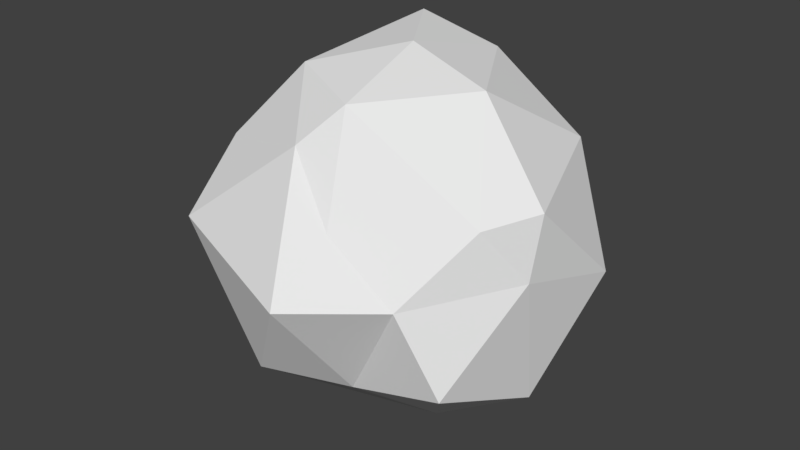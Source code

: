 # Source: astriods.blend  (saved by Blender 2.79.0; exported with 4.5.12 LTS)
import bpy
from mathutils import Matrix  # noqa: F401  (used for matrix-valued properties, if any)

bpy.ops.wm.read_factory_settings(use_empty=True)
scene = bpy.context.scene
scene.name = 'Scene'

# ---- collections
col_collection_1 = bpy.data.collections.new('Collection 1'); scene.collection.children.link(col_collection_1)
col_collection_2 = bpy.data.collections.new('Collection 2'); scene.collection.children.link(col_collection_2)
col_collection_3 = bpy.data.collections.new('Collection 3'); scene.collection.children.link(col_collection_3)
col_collection_4 = bpy.data.collections.new('Collection 4'); scene.collection.children.link(col_collection_4)
col_collection_5 = bpy.data.collections.new('Collection 5'); scene.collection.children.link(col_collection_5)

# ---- world
world_world = bpy.data.worlds.new('World'); scene.world = world_world
world_world.color = (0.05088, 0.05088, 0.05088)
world_world.use_sun_shadow = False
world_world.sun_shadow_jitter_overblur = 0.0
world_world.cycles.sampling_method = 'MANUAL'

# ---- meshes
me_icosphere_001 = bpy.data.meshes.new('Icosphere.001')
me_icosphere_001.from_pydata([(0.146, 0.1011, -1.844), (1.967, -1.361, -0.7255), (-0.1005, -1.993, -1.291), (-2.315, 0.7121, -0.5033), (-0.8503, 1.46, -0.8106), (1.137, 1.225, -0.1535), (0.2077, -1.997, 0.4694), (-1.838, -1.178, 1.085), (-1.225, 1.062, 1.7), (0.6519, 1.234, 0.9854), (1.597, -0.822, 0.5842), (0.07835, -0.03065, 1.663)], [], [(0, 1, 2), (1, 0, 5), (0, 2, 3), (0, 3, 4), (0, 4, 5), (1, 5, 10), (2, 1, 6), (3, 2, 7), (4, 3, 8), (5, 4, 9), (1, 10, 6), (2, 6, 7), (3, 7, 8), (4, 8, 9), (5, 9, 10), (6, 10, 11), (7, 6, 11), (8, 7, 11), (9, 8, 11), (10, 9, 11)])
me_icosphere_001.use_remesh_preserve_volume = False
me_icosphere_001.use_remesh_preserve_attributes = False
me_icosphere_001.use_mirror_vertex_groups = False
me_icosphere_001.update()
me_icosphere = bpy.data.meshes.new('Icosphere')
me_icosphere.from_pydata([(0.0, 0.0, -1.946), (1.737, -0.3547, -0.887), (-0.6633, -1.422, -1.073), (-1.776, 0.5737, -0.4068), (-0.2429, 1.679, -1.073), (1.737, 1.534, -0.3534), (0.6633, -1.744, 0.7976), (-1.737, -1.262, 1.073), (-1.407, 1.262, 1.073), (0.6633, 1.06, 1.073), (2.147, 0.2441, 0.7263), (0.0, 0.0, 1.791)], [], [(0, 1, 2), (1, 0, 5), (0, 2, 3), (0, 3, 4), (0, 4, 5), (1, 5, 10), (2, 1, 6), (3, 2, 7), (4, 3, 8), (5, 4, 9), (1, 10, 6), (2, 6, 7), (3, 7, 8), (4, 8, 9), (5, 9, 10), (6, 10, 11), (7, 6, 11), (8, 7, 11), (9, 8, 11), (10, 9, 11)])
me_icosphere.use_remesh_preserve_volume = False
me_icosphere.use_remesh_preserve_attributes = False
me_icosphere.use_mirror_vertex_groups = False
me_icosphere.update()
me_icosphere_002 = bpy.data.meshes.new('Icosphere.002')
me_icosphere_002.from_pydata([(0.07299, 0.05053, -1.895), (1.852, -0.8577, -0.8063), (-0.3819, -1.707, -1.182), (-2.046, 0.6077, -0.455), (-0.5466, 1.917, -1.284), (1.437, 1.379, -0.03179), (0.4355, -1.679, 0.4395), (-1.787, -1.22, 1.079), (-1.316, 1.162, 1.387), (0.6576, 1.147, 1.029), (2.282, -0.2889, 0.6552), (0.03917, -0.01533, 1.727)], [], [(0, 1, 2), (1, 0, 5), (0, 2, 3), (0, 3, 4), (0, 4, 5), (1, 5, 10), (2, 1, 6), (3, 2, 7), (4, 3, 8), (5, 4, 9), (1, 10, 6), (2, 6, 7), (3, 7, 8), (4, 8, 9), (5, 9, 10), (6, 10, 11), (7, 6, 11), (8, 7, 11), (9, 8, 11), (10, 9, 11)])
me_icosphere_002.use_remesh_preserve_volume = False
me_icosphere_002.use_remesh_preserve_attributes = False
me_icosphere_002.use_mirror_vertex_groups = False
me_icosphere_002.update()
me_icosphere_003 = bpy.data.meshes.new('Icosphere.003')
me_icosphere_003.from_pydata([(0.1095, 0.0758, -3.523), (2.778, -2.647, -1.489), (-0.5729, -3.49, -1.774), (-3.624, 0.53, -1.682), (-1.451, 3.419, -1.926), (2.155, 1.661, -1.128), (0.6533, -2.965, 1.073), (-2.681, -1.83, 1.619), (-2.468, 1.743, 2.08), (0.9865, 3.193, 1.544), (3.422, -0.7996, 1.503), (0.05876, -0.02299, 3.504), (-0.5971, -1.789, -3.078), (1.631, -1.21, -3.054), (0.8134, -2.598, -2.076), (3.119, -0.4254, -2.437), (1.57, 0.5892, -3.42), (-1.573, -0.1507, -2.952), (-2.863, -1.636, -1.723), (-0.9486, 1.4, -2.979), (-2.218, 2.107, -1.782), (0.3723, 3.112, -2.508), (3.346, -1.016, 0.2644), (3.632, 1.052, -0.2858), (0.583, -4.254, 0.1346), (2.071, -2.976, 0.1104), (-3.401, -1.117, 0.0523), (-2.621, -3.155, 0.4315), (-2.201, 2.866, 0.2353), (-3.086, 0.9362, -0.09795), (2.112, 2.891, 0.01389), (-0.3298, 3.612, -0.07884), (2.799, -1.688, 1.313), (-0.4858, -2.473, 2.176), (-3.117, -0.1326, 1.66), (-0.8468, 3.187, 2.043), (2.528, 1.711, 1.799), (0.1303, -1.88, 2.881), (1.852, -0.317, 3.082), (-1.532, -1.112, 3.063), (-1.031, 1.63, 3.506), (0.5923, 1.789, 3.062)], [], [(0, 13, 12), (1, 13, 15), (0, 12, 17), (0, 17, 19), (0, 19, 16), (1, 15, 22), (2, 14, 24), (3, 18, 26), (4, 20, 28), (5, 21, 30), (1, 22, 25), (2, 24, 27), (3, 26, 29), (4, 28, 31), (5, 30, 23), (6, 32, 37), (7, 33, 39), (8, 34, 40), (9, 35, 41), (10, 36, 38), (38, 41, 11), (38, 36, 41), (36, 9, 41), (41, 40, 11), (41, 35, 40), (35, 8, 40), (40, 39, 11), (40, 34, 39), (34, 7, 39), (39, 37, 11), (39, 33, 37), (33, 6, 37), (37, 38, 11), (37, 32, 38), (32, 10, 38), (23, 36, 10), (23, 30, 36), (30, 9, 36), (31, 35, 9), (31, 28, 35), (28, 8, 35), (29, 34, 8), (29, 26, 34), (26, 7, 34), (27, 33, 7), (27, 24, 33), (24, 6, 33), (25, 32, 6), (25, 22, 32), (22, 10, 32), (30, 31, 9), (30, 21, 31), (21, 4, 31), (28, 29, 8), (28, 20, 29), (20, 3, 29), (26, 27, 7), (26, 18, 27), (18, 2, 27), (24, 25, 6), (24, 14, 25), (14, 1, 25), (22, 23, 10), (22, 15, 23), (15, 5, 23), (16, 21, 5), (16, 19, 21), (19, 4, 21), (19, 20, 4), (19, 17, 20), (17, 3, 20), (17, 18, 3), (17, 12, 18), (12, 2, 18), (15, 16, 5), (15, 13, 16), (13, 0, 16), (12, 14, 2), (12, 13, 14), (13, 1, 14)])
me_icosphere_003.use_remesh_preserve_volume = False
me_icosphere_003.use_remesh_preserve_attributes = False
me_icosphere_003.use_mirror_vertex_groups = False
me_icosphere_003.update()
me_icosphere_004 = bpy.data.meshes.new('Icosphere.004')
me_icosphere_004.from_pydata([(0.136, -0.0276, -3.259), (2.602, -2.649, -1.383), (-0.4735, -3.374, -1.627), (-3.396, 0.6323, -1.54), (-1.561, 3.257, -1.885), (1.858, 1.398, -1.106), (0.6086, -2.745, 0.84), (-2.507, -1.672, 1.554), (-2.171, 1.62, 2.088), (0.8932, 3.003, 1.412), (3.262, -0.9587, 1.298), (0.06969, -0.01581, 3.247), (-0.5113, -1.638, -2.808), (1.531, -1.236, -2.857), (0.8091, -2.453, -1.922), (2.856, -0.6272, -2.341), (1.347, 0.3302, -3.25), (-1.418, -0.1185, -2.633), (-2.721, -1.473, -1.499), (-0.9826, 1.196, -2.776), (-2.009, 2.008, -1.601), (0.06252, 2.82, -2.457), (3.106, -1.067, 0.2015), (3.344, 0.8211, -0.3321), (0.6683, -4.034, 0.1522), (1.92, -2.794, 0.06384), (-3.184, -1.003, 0.07829), (-2.432, -2.972, 0.5439), (-2.024, 2.653, 0.2943), (-2.737, 0.8503, -0.06736), (1.832, 2.626, -0.03857), (-0.4703, 3.089, -0.1417), (2.57, -1.599, 1.013), (-0.3915, -2.21, 2.044), (-2.778, -0.1339, 1.527), (-0.7279, 3.012, 1.985), (2.348, 1.447, 1.58), (0.04091, -1.708, 2.504), (1.693, -0.4441, 2.564), (-1.361, -0.9484, 2.81), (-0.7911, 1.615, 3.333), (0.5968, 1.669, 2.821)], [], [(0, 13, 12), (1, 13, 15), (0, 12, 17), (0, 17, 19), (0, 19, 16), (1, 15, 22), (2, 14, 24), (3, 18, 26), (4, 20, 28), (5, 21, 30), (1, 22, 25), (2, 24, 27), (3, 26, 29), (4, 28, 31), (5, 30, 23), (6, 32, 37), (7, 33, 39), (8, 34, 40), (9, 35, 41), (10, 36, 38), (38, 41, 11), (38, 36, 41), (36, 9, 41), (41, 40, 11), (41, 35, 40), (35, 8, 40), (40, 39, 11), (40, 34, 39), (34, 7, 39), (39, 37, 11), (39, 33, 37), (33, 6, 37), (37, 38, 11), (37, 32, 38), (32, 10, 38), (23, 36, 10), (23, 30, 36), (30, 9, 36), (31, 35, 9), (31, 28, 35), (28, 8, 35), (29, 34, 8), (29, 26, 34), (26, 7, 34), (27, 33, 7), (27, 24, 33), (24, 6, 33), (25, 32, 6), (25, 22, 32), (22, 10, 32), (30, 31, 9), (30, 21, 31), (21, 4, 31), (28, 29, 8), (28, 20, 29), (20, 3, 29), (26, 27, 7), (26, 18, 27), (18, 2, 27), (24, 25, 6), (24, 14, 25), (14, 1, 25), (22, 23, 10), (22, 15, 23), (15, 5, 23), (16, 21, 5), (16, 19, 21), (19, 4, 21), (19, 20, 4), (19, 17, 20), (17, 3, 20), (17, 18, 3), (17, 12, 18), (12, 2, 18), (15, 16, 5), (15, 13, 16), (13, 0, 16), (12, 14, 2), (12, 13, 14), (13, 1, 14)])
me_icosphere_004.use_remesh_preserve_volume = False
me_icosphere_004.use_remesh_preserve_attributes = False
me_icosphere_004.use_mirror_vertex_groups = False
me_icosphere_004.update()

# ---- objects
ob_astriod0 = bpy.data.objects.new('astriod0', me_icosphere_001)
ob_astriod1 = bpy.data.objects.new('astriod1', me_icosphere)
ob_astriod2 = bpy.data.objects.new('astriod2', me_icosphere_002)
ob_astriod3 = bpy.data.objects.new('astriod3', me_icosphere_003)
ob_astriod4 = bpy.data.objects.new('astriod4', me_icosphere_004)

# ---- transforms, parenting, visibility, modifiers, constraints
ob_astriod0.location = (0.0, 0.0, 0.0)
ob_astriod0.lineart.crease_threshold = 0.0
ob_astriod1.location = (0.0, 0.0, 0.0)
ob_astriod1.lineart.crease_threshold = 0.0
ob_astriod2.location = (0.0, 0.0, 0.0)
ob_astriod2.lineart.crease_threshold = 0.0
ob_astriod3.location = (0.0, 0.0, 0.0)
ob_astriod3.lineart.crease_threshold = 0.0
ob_astriod4.location = (0.0, 0.0, 0.0)
ob_astriod4.lineart.crease_threshold = 0.0

# ---- collection membership
col_collection_1.objects.link(ob_astriod0)
col_collection_2.objects.link(ob_astriod1)
col_collection_3.objects.link(ob_astriod2)
col_collection_4.objects.link(ob_astriod3)
col_collection_5.objects.link(ob_astriod4)

# ---- scene / render settings (as saved in the file)
scene.frame_start = 1; scene.frame_end = 250; scene.frame_set(1)
scene.render.engine = 'BLENDER_EEVEE_NEXT'
scene.render.resolution_percentage = 50
scene.render.dither_intensity = 0.0
scene.cycles.use_denoising = False
scene.cycles.samples = 128
scene.cycles.sampling_pattern = 'TABULATED_SOBOL'
scene.cycles.use_adaptive_sampling = False
scene.cycles.use_light_tree = False
scene.cycles.blur_glossy = 0.0
scene.cycles.sample_clamp_indirect = 0.0
scene.view_settings.view_transform = 'Standard'
bpy.context.view_layer.update()

# ---- added for rendering (the .blend has no active camera and no usable light): camera, sun
cam_auto = bpy.data.cameras.new('AutoCamera')
cam_auto.lens = 50.0
cam_auto.sensor_width = 36.0
cam_auto.clip_end = 1000.0
ob_auto_camera = bpy.data.objects.new('AutoCamera', cam_auto)
scene.collection.objects.link(ob_auto_camera)
ob_auto_camera.location = (11.8497, -14.5359, 9.46821)
ob_auto_camera.rotation_euler = (1.09748, -7.21219e-08, 0.694738)
scene.camera = ob_auto_camera
light_auto_sun = bpy.data.lights.new('AutoSun', 'SUN')
light_auto_sun.energy = 3.0
light_auto_sun.angle = 0.0523599
ob_auto_sun = bpy.data.objects.new('AutoSun', light_auto_sun)
scene.collection.objects.link(ob_auto_sun)
ob_auto_sun.rotation_euler = (0.872665, 0.174533, 0.523599)
bpy.context.view_layer.update()
